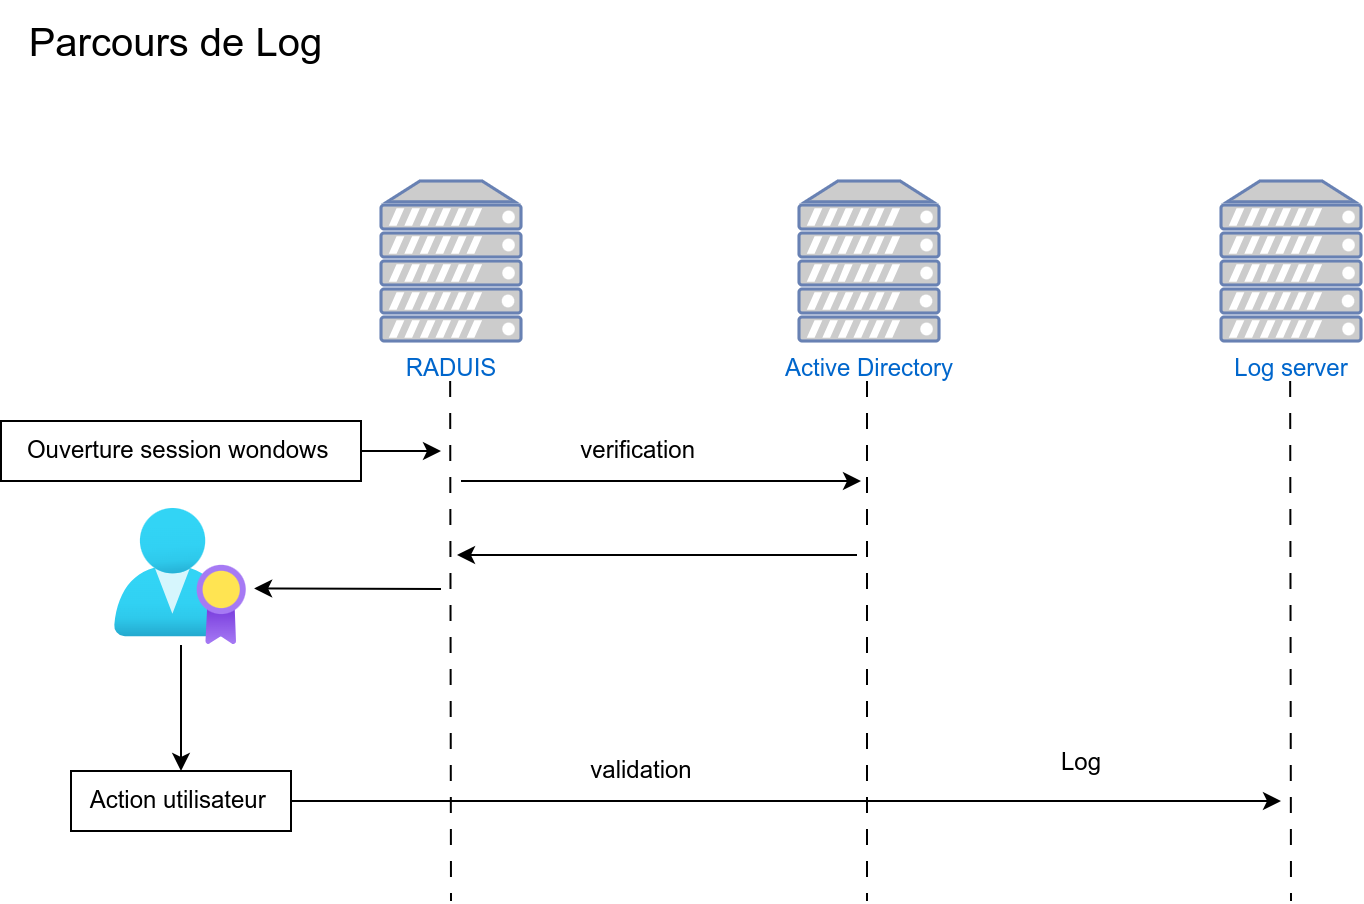

The diagram above was exported from draw.io. Its source (the exported page's mxGraphModel, read from the mxfile embedded in the PNG):
<mxGraphModel dx="2084" dy="704" grid="1" gridSize="10" guides="1" tooltips="1" connect="1" arrows="1" fold="1" page="1" pageScale="1" pageWidth="827" pageHeight="1169" math="0" shadow="0">
  <root>
    <mxCell id="0" />
    <mxCell id="1" parent="0" />
    <mxCell id="3RBuVCEhxXM6a-fEORAf-1" value="&lt;font style=&quot;font-size: 20px;&quot;&gt;Parcours de Log&amp;nbsp;&lt;/font&gt;" style="text;html=1;align=center;verticalAlign=middle;resizable=0;points=[];autosize=1;strokeColor=none;fillColor=none;" vertex="1" parent="1">
      <mxGeometry x="-20" y="150" width="180" height="40" as="geometry" />
    </mxCell>
    <mxCell id="3RBuVCEhxXM6a-fEORAf-2" value="RADUIS" style="fontColor=#0066CC;verticalAlign=top;verticalLabelPosition=bottom;labelPosition=center;align=center;html=1;outlineConnect=0;fillColor=#CCCCCC;strokeColor=#6881B3;gradientColor=none;gradientDirection=north;strokeWidth=2;shape=mxgraph.networks.server;" vertex="1" parent="1">
      <mxGeometry x="170" y="240" width="70" height="80" as="geometry" />
    </mxCell>
    <mxCell id="3RBuVCEhxXM6a-fEORAf-3" value="Active Directory" style="fontColor=#0066CC;verticalAlign=top;verticalLabelPosition=bottom;labelPosition=center;align=center;html=1;outlineConnect=0;fillColor=#CCCCCC;strokeColor=#6881B3;gradientColor=none;gradientDirection=north;strokeWidth=2;shape=mxgraph.networks.server;" vertex="1" parent="1">
      <mxGeometry x="379" y="240" width="70" height="80" as="geometry" />
    </mxCell>
    <mxCell id="3RBuVCEhxXM6a-fEORAf-4" value="Log server" style="fontColor=#0066CC;verticalAlign=top;verticalLabelPosition=bottom;labelPosition=center;align=center;html=1;outlineConnect=0;fillColor=#CCCCCC;strokeColor=#6881B3;gradientColor=none;gradientDirection=north;strokeWidth=2;shape=mxgraph.networks.server;" vertex="1" parent="1">
      <mxGeometry x="590" y="240" width="70" height="80" as="geometry" />
    </mxCell>
    <mxCell id="3RBuVCEhxXM6a-fEORAf-5" value="" style="endArrow=none;html=1;rounded=0;dashed=1;dashPattern=8 8;" edge="1" parent="1">
      <mxGeometry width="50" height="50" relative="1" as="geometry">
        <mxPoint x="204.57999999999998" y="340" as="sourcePoint" />
        <mxPoint x="205" y="600" as="targetPoint" />
      </mxGeometry>
    </mxCell>
    <mxCell id="3RBuVCEhxXM6a-fEORAf-8" value="" style="endArrow=none;html=1;rounded=0;dashed=1;dashPattern=8 8;" edge="1" parent="1">
      <mxGeometry width="50" height="50" relative="1" as="geometry">
        <mxPoint x="413" y="340" as="sourcePoint" />
        <mxPoint x="413" y="600" as="targetPoint" />
      </mxGeometry>
    </mxCell>
    <mxCell id="3RBuVCEhxXM6a-fEORAf-9" value="" style="endArrow=none;html=1;rounded=0;dashed=1;dashPattern=8 8;" edge="1" parent="1">
      <mxGeometry width="50" height="50" relative="1" as="geometry">
        <mxPoint x="624.5799999999999" y="340" as="sourcePoint" />
        <mxPoint x="625" y="600" as="targetPoint" />
      </mxGeometry>
    </mxCell>
    <mxCell id="3RBuVCEhxXM6a-fEORAf-10" value="Ouverture session wondows&amp;nbsp;" style="text;html=1;align=center;verticalAlign=middle;resizable=0;points=[];autosize=1;strokeColor=default;fillColor=none;" vertex="1" parent="1">
      <mxGeometry x="-20" y="360" width="180" height="30" as="geometry" />
    </mxCell>
    <mxCell id="3RBuVCEhxXM6a-fEORAf-14" value="verification&amp;nbsp;" style="text;html=1;align=center;verticalAlign=middle;resizable=0;points=[];autosize=1;strokeColor=none;fillColor=none;" vertex="1" parent="1">
      <mxGeometry x="260" y="360" width="80" height="30" as="geometry" />
    </mxCell>
    <mxCell id="3RBuVCEhxXM6a-fEORAf-15" value="validation" style="text;html=1;align=center;verticalAlign=middle;resizable=0;points=[];autosize=1;strokeColor=none;fillColor=none;" vertex="1" parent="1">
      <mxGeometry x="265" y="520" width="70" height="30" as="geometry" />
    </mxCell>
    <mxCell id="3RBuVCEhxXM6a-fEORAf-18" style="edgeStyle=orthogonalEdgeStyle;rounded=0;orthogonalLoop=1;jettySize=auto;html=1;" edge="1" parent="1" source="3RBuVCEhxXM6a-fEORAf-16" target="3RBuVCEhxXM6a-fEORAf-19">
      <mxGeometry relative="1" as="geometry">
        <mxPoint x="70" y="592" as="targetPoint" />
      </mxGeometry>
    </mxCell>
    <mxCell id="3RBuVCEhxXM6a-fEORAf-16" value="" style="image;aspect=fixed;html=1;points=[];align=center;fontSize=12;image=img/lib/azure2/identity/AAD_Licenses.svg;" vertex="1" parent="1">
      <mxGeometry x="37" y="404" width="66" height="68" as="geometry" />
    </mxCell>
    <mxCell id="3RBuVCEhxXM6a-fEORAf-17" value="" style="endArrow=classic;html=1;rounded=0;entryX=1.054;entryY=0.584;entryDx=0;entryDy=0;entryPerimeter=0;" edge="1" parent="1" target="3RBuVCEhxXM6a-fEORAf-16">
      <mxGeometry width="50" height="50" relative="1" as="geometry">
        <mxPoint x="200" y="444" as="sourcePoint" />
        <mxPoint x="115.99999999999977" y="444" as="targetPoint" />
      </mxGeometry>
    </mxCell>
    <mxCell id="3RBuVCEhxXM6a-fEORAf-20" style="edgeStyle=orthogonalEdgeStyle;rounded=0;orthogonalLoop=1;jettySize=auto;html=1;" edge="1" parent="1" source="3RBuVCEhxXM6a-fEORAf-19">
      <mxGeometry relative="1" as="geometry">
        <mxPoint x="620" y="550" as="targetPoint" />
      </mxGeometry>
    </mxCell>
    <mxCell id="3RBuVCEhxXM6a-fEORAf-19" value="Action utilisateur&amp;nbsp;" style="text;html=1;align=center;verticalAlign=middle;resizable=0;points=[];autosize=1;strokeColor=default;fillColor=none;" vertex="1" parent="1">
      <mxGeometry x="15" y="535" width="110" height="30" as="geometry" />
    </mxCell>
    <mxCell id="3RBuVCEhxXM6a-fEORAf-21" value="Log" style="text;html=1;align=center;verticalAlign=middle;resizable=0;points=[];autosize=1;strokeColor=none;fillColor=none;" vertex="1" parent="1">
      <mxGeometry x="500" y="516" width="40" height="30" as="geometry" />
    </mxCell>
    <mxCell id="3RBuVCEhxXM6a-fEORAf-22" value="" style="endArrow=classic;html=1;rounded=0;" edge="1" parent="1" source="3RBuVCEhxXM6a-fEORAf-10">
      <mxGeometry width="50" height="50" relative="1" as="geometry">
        <mxPoint x="180" y="430" as="sourcePoint" />
        <mxPoint x="200" y="375" as="targetPoint" />
      </mxGeometry>
    </mxCell>
    <mxCell id="3RBuVCEhxXM6a-fEORAf-23" value="" style="endArrow=classic;html=1;rounded=0;" edge="1" parent="1">
      <mxGeometry width="50" height="50" relative="1" as="geometry">
        <mxPoint x="210" y="390" as="sourcePoint" />
        <mxPoint x="410" y="390" as="targetPoint" />
      </mxGeometry>
    </mxCell>
    <mxCell id="3RBuVCEhxXM6a-fEORAf-24" value="" style="endArrow=classic;html=1;rounded=0;" edge="1" parent="1">
      <mxGeometry width="50" height="50" relative="1" as="geometry">
        <mxPoint x="408" y="427" as="sourcePoint" />
        <mxPoint x="208" y="427" as="targetPoint" />
      </mxGeometry>
    </mxCell>
  </root>
</mxGraphModel>